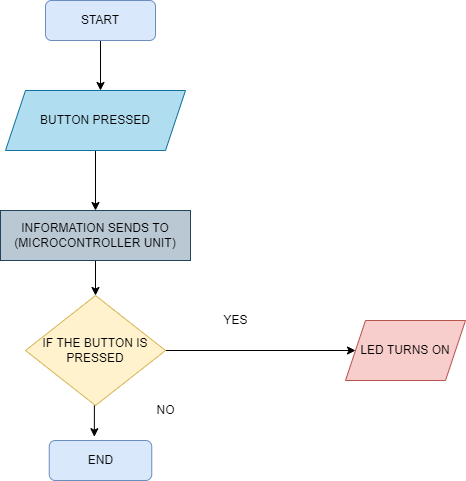

The diagram above was exported from draw.io. Its source (the exported page's mxGraphModel, read from the mxfile embedded in the PNG):
<mxGraphModel dx="1038" dy="489" grid="1" gridSize="10" guides="1" tooltips="1" connect="1" arrows="1" fold="1" page="1" pageScale="1" pageWidth="827" pageHeight="1169" math="0" shadow="0">
  <root>
    <mxCell id="0" />
    <mxCell id="1" parent="0" />
    <mxCell id="k-CR0v4iumbVA14sAGFk-13" style="edgeStyle=orthogonalEdgeStyle;rounded=0;orthogonalLoop=1;jettySize=auto;html=1;exitX=0.5;exitY=1;exitDx=0;exitDy=0;" edge="1" parent="1" source="k-CR0v4iumbVA14sAGFk-4">
      <mxGeometry relative="1" as="geometry">
        <mxPoint x="325" y="120" as="targetPoint" />
      </mxGeometry>
    </mxCell>
    <mxCell id="k-CR0v4iumbVA14sAGFk-4" value="START" style="rounded=1;whiteSpace=wrap;html=1;fillColor=#dae8fc;strokeColor=#6c8ebf;" vertex="1" parent="1">
      <mxGeometry x="270" y="30" width="110" height="40" as="geometry" />
    </mxCell>
    <mxCell id="k-CR0v4iumbVA14sAGFk-5" value="END" style="rounded=1;whiteSpace=wrap;html=1;fillColor=#dae8fc;strokeColor=#6c8ebf;" vertex="1" parent="1">
      <mxGeometry x="273.75" y="470" width="102.5" height="40" as="geometry" />
    </mxCell>
    <mxCell id="k-CR0v4iumbVA14sAGFk-14" value="" style="edgeStyle=orthogonalEdgeStyle;rounded=0;orthogonalLoop=1;jettySize=auto;html=1;" edge="1" parent="1" source="k-CR0v4iumbVA14sAGFk-8" target="k-CR0v4iumbVA14sAGFk-9">
      <mxGeometry relative="1" as="geometry" />
    </mxCell>
    <mxCell id="k-CR0v4iumbVA14sAGFk-8" value="BUTTON PRESSED" style="shape=parallelogram;perimeter=parallelogramPerimeter;whiteSpace=wrap;html=1;fixedSize=1;fillColor=#b1ddf0;strokeColor=#10739e;" vertex="1" parent="1">
      <mxGeometry x="230" y="120" width="180" height="60" as="geometry" />
    </mxCell>
    <mxCell id="k-CR0v4iumbVA14sAGFk-15" style="edgeStyle=orthogonalEdgeStyle;rounded=0;orthogonalLoop=1;jettySize=auto;html=1;exitX=0.5;exitY=1;exitDx=0;exitDy=0;entryX=0.5;entryY=0;entryDx=0;entryDy=0;" edge="1" parent="1" source="k-CR0v4iumbVA14sAGFk-9" target="k-CR0v4iumbVA14sAGFk-11">
      <mxGeometry relative="1" as="geometry" />
    </mxCell>
    <mxCell id="k-CR0v4iumbVA14sAGFk-9" value="INFORMATION SENDS TO (MICROCONTROLLER UNIT)" style="rounded=0;whiteSpace=wrap;html=1;fillColor=#bac8d3;strokeColor=#23445d;" vertex="1" parent="1">
      <mxGeometry x="225" y="240" width="190" height="50" as="geometry" />
    </mxCell>
    <mxCell id="k-CR0v4iumbVA14sAGFk-16" style="edgeStyle=orthogonalEdgeStyle;rounded=0;orthogonalLoop=1;jettySize=auto;html=1;exitX=0.5;exitY=1;exitDx=0;exitDy=0;entryX=0.44;entryY=-0.095;entryDx=0;entryDy=0;entryPerimeter=0;" edge="1" parent="1" source="k-CR0v4iumbVA14sAGFk-11" target="k-CR0v4iumbVA14sAGFk-5">
      <mxGeometry relative="1" as="geometry" />
    </mxCell>
    <mxCell id="k-CR0v4iumbVA14sAGFk-17" style="edgeStyle=orthogonalEdgeStyle;rounded=0;orthogonalLoop=1;jettySize=auto;html=1;exitX=1;exitY=0.5;exitDx=0;exitDy=0;entryX=0;entryY=0.5;entryDx=0;entryDy=0;" edge="1" parent="1" source="k-CR0v4iumbVA14sAGFk-11" target="k-CR0v4iumbVA14sAGFk-12">
      <mxGeometry relative="1" as="geometry" />
    </mxCell>
    <mxCell id="k-CR0v4iumbVA14sAGFk-11" value="IF THE BUTTON IS PRESSED" style="rhombus;whiteSpace=wrap;html=1;fillColor=#fff2cc;strokeColor=#d6b656;" vertex="1" parent="1">
      <mxGeometry x="250" y="325" width="140" height="110" as="geometry" />
    </mxCell>
    <mxCell id="k-CR0v4iumbVA14sAGFk-12" value="LED TURNS ON" style="shape=parallelogram;perimeter=parallelogramPerimeter;whiteSpace=wrap;html=1;fixedSize=1;fillColor=#f8cecc;strokeColor=#b85450;" vertex="1" parent="1">
      <mxGeometry x="570" y="350" width="120" height="60" as="geometry" />
    </mxCell>
    <mxCell id="k-CR0v4iumbVA14sAGFk-18" value="YES" style="text;html=1;resizable=0;autosize=1;align=center;verticalAlign=middle;points=[];fillColor=none;strokeColor=none;rounded=0;" vertex="1" parent="1">
      <mxGeometry x="440" y="340" width="40" height="20" as="geometry" />
    </mxCell>
    <mxCell id="k-CR0v4iumbVA14sAGFk-19" value="NO" style="text;html=1;resizable=0;autosize=1;align=center;verticalAlign=middle;points=[];fillColor=none;strokeColor=none;rounded=0;" vertex="1" parent="1">
      <mxGeometry x="375" y="430" width="30" height="20" as="geometry" />
    </mxCell>
  </root>
</mxGraphModel>